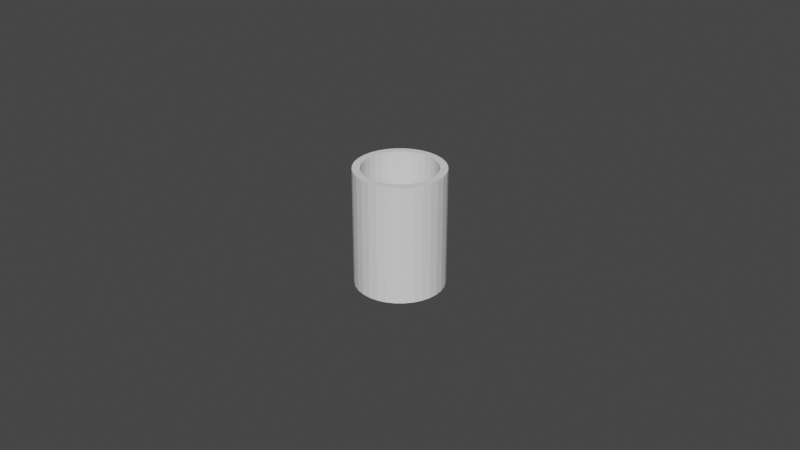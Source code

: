 # Source: copo_colider.blend  (saved by Blender 3.6.11; exported with 4.5.12 LTS)
import bpy
from mathutils import Matrix  # noqa: F401  (used for matrix-valued properties, if any)

bpy.ops.wm.read_factory_settings(use_empty=True)
scene = bpy.context.scene
scene.name = 'Scene'

# ---- collections
col_collection = bpy.data.collections.new('Collection'); scene.collection.children.link(col_collection)

# ---- world
world_world = bpy.data.worlds.new('World'); scene.world = world_world
world_world.use_nodes = True; world_world.node_tree.nodes.clear()
_N = world_world.node_tree.nodes; _L = world_world.node_tree.links
n0 = _N.new('ShaderNodeOutputWorld'); n0.name = 'World Output'; n0.location = (300, 300)
n1 = _N.new('ShaderNodeBackground'); n1.name = 'Background'; n1.location = (10, 300)
n1.inputs[0].default_value = (0.05088, 0.05088, 0.05088, 1.0)
_L.new(n1.outputs[0], n0.inputs[0])
n0.is_active_output = True
world_world.color = (0.05088, 0.05088, 0.05088)
world_world.use_sun_shadow = False
world_world.sun_shadow_jitter_overblur = 0.0

# ---- meshes
me_c_rculo = bpy.data.meshes.new('Círculo')
me_c_rculo.from_pydata([(0.04286, 0.7792, 0.1071), (-0.1147, 0.7637, 0.1071), (-0.2662, 0.7177, 0.1071), (-0.4059, 0.643, 0.1071), (-0.5283, 0.5426, 0.1071), (-0.6288, 0.4202, 0.1071), (-0.7034, 0.2805, 0.1071), (-0.7494, 0.129, 0.1071), (-0.7649, -0.02857, 0.1071), (-0.7494, -0.1862, 0.1071), (-0.7034, -0.3377, 0.1071), (-0.6288, -0.4773, 0.1071), (-0.5283, -0.5997, 0.1071), (-0.4059, -0.7002, 0.1071), (-0.2662, -0.7748, 0.1071), (-0.1147, -0.8208, 0.1071), (0.04286, -0.8363, 0.1071), (0.2004, -0.8208, 0.1071), (0.352, -0.7748, 0.1071), (0.4916, -0.7002, 0.1071), (0.614, -0.5997, 0.1071), (0.7145, -0.4773, 0.1071), (0.7891, -0.3377, 0.1071), (0.8351, -0.1862, 0.1071), (0.8506, -0.02857, 0.1071), (0.8351, 0.129, 0.1071), (0.7891, 0.2805, 0.1071), (0.7145, 0.4202, 0.1071), (0.614, 0.5426, 0.1071), (0.4916, 0.643, 0.1071), (0.352, 0.7177, 0.1071), (0.2004, 0.7637, 0.1071), (-0.08809, 0.6298, -0.06315), (0.04286, 0.6427, -0.06315), (-0.214, 0.5916, -0.06315), (-0.3301, 0.5295, -0.06315), (-0.4318, 0.4461, -0.06315), (-0.5153, 0.3443, -0.06315), (-0.5773, 0.2283, -0.06315), (-0.6155, 0.1024, -0.06315), (-0.6284, -0.02857, -0.06315), (-0.6155, -0.1595, -0.06315), (-0.5773, -0.2854, -0.06315), (-0.5153, -0.4015, -0.06315), (-0.4318, -0.5032, -0.06315), (-0.3301, -0.5867, -0.06315), (-0.214, -0.6487, -0.06315), (-0.08809, -0.6869, -0.06315), (0.04286, -0.6998, -0.06315), (0.1738, -0.6869, -0.06315), (0.2997, -0.6487, -0.06315), (0.4158, -0.5867, -0.06315), (0.5175, -0.5032, -0.06315), (0.601, -0.4015, -0.06315), (0.663, -0.2854, -0.06315), (0.7012, -0.1595, -0.06315), (0.7141, -0.02857, -0.06315), (0.7012, 0.1024, -0.06315), (0.663, 0.2283, -0.06315), (0.601, 0.3443, -0.06315), (0.5175, 0.4461, -0.06315), (0.4158, 0.5295, -0.06315), (0.2997, 0.5916, -0.06315), (0.1738, 0.6298, -0.06315), (-0.08809, 0.6298, -0.06178), (0.04286, 0.6427, -0.06178), (-0.214, 0.5916, -0.06178), (-0.3301, 0.5295, -0.06178), (-0.4318, 0.4461, -0.06178), (-0.5153, 0.3443, -0.06178), (-0.5773, 0.2283, -0.06178), (-0.6155, 0.1024, -0.06178), (-0.6284, -0.02857, -0.06178), (-0.6155, -0.1595, -0.06178), (-0.5773, -0.2854, -0.06178), (-0.5153, -0.4015, -0.06178), (-0.4318, -0.5032, -0.06178), (-0.3301, -0.5867, -0.06178), (-0.214, -0.6487, -0.06178), (-0.08809, -0.6869, -0.06178), (0.04286, -0.6998, -0.06178), (0.1738, -0.6869, -0.06178), (0.2997, -0.6487, -0.06178), (0.4158, -0.5867, -0.06178), (0.5175, -0.5032, -0.06178), (0.601, -0.4015, -0.06178), (0.663, -0.2854, -0.06178), (0.7012, -0.1595, -0.06178), (0.7141, -0.02857, -0.06178), (0.7012, 0.1024, -0.06178), (0.663, 0.2283, -0.06178), (0.601, 0.3443, -0.06178), (0.5175, 0.4461, -0.06178), (0.4158, 0.5295, -0.06178), (0.2997, 0.5916, -0.06178), (0.1738, 0.6298, -0.06178), (-0.1147, 0.7637, -0.06178), (0.04286, 0.7792, -0.06178), (-0.2662, 0.7177, -0.06178), (-0.4059, 0.643, -0.06178), (-0.5283, 0.5426, -0.06178), (-0.6288, 0.4202, -0.06178), (-0.7034, 0.2805, -0.06178), (-0.7494, 0.129, -0.06178), (-0.7649, -0.02857, -0.06178), (-0.7494, -0.1862, -0.06178), (-0.7034, -0.3377, -0.06178), (-0.6288, -0.4773, -0.06178), (-0.5283, -0.5997, -0.06178), (-0.4059, -0.7002, -0.06178), (-0.2662, -0.7748, -0.06178), (-0.1147, -0.8208, -0.06178), (0.04286, -0.8363, -0.06178), (0.2004, -0.8208, -0.06178), (0.352, -0.7748, -0.06178), (0.4916, -0.7002, -0.06178), (0.614, -0.5997, -0.06178), (0.7145, -0.4773, -0.06178), (0.7891, -0.3377, -0.06178), (0.8351, -0.1862, -0.06178), (0.8506, -0.02857, -0.06178), (0.8351, 0.129, -0.06178), (0.7891, 0.2805, -0.06178), (0.7145, 0.4202, -0.06178), (0.614, 0.5426, -0.06178), (0.4916, 0.643, -0.06178), (0.352, 0.7177, -0.06178), (0.2004, 0.7637, -0.06178), (-0.08809, 0.6298, 2.093), (0.04286, 0.6427, 2.093), (-0.214, 0.5916, 2.093), (-0.3301, 0.5295, 2.093), (-0.4318, 0.4461, 2.093), (-0.5153, 0.3443, 2.093), (-0.5773, 0.2283, 2.093), (-0.6155, 0.1024, 2.093), (-0.6284, -0.02857, 2.093), (-0.6155, -0.1595, 2.093), (-0.5773, -0.2854, 2.093), (-0.5153, -0.4015, 2.093), (-0.4318, -0.5032, 2.093), (-0.3301, -0.5867, 2.093), (-0.214, -0.6487, 2.093), (-0.08809, -0.6869, 2.093), (0.04286, -0.6998, 2.093), (0.1738, -0.6869, 2.093), (0.2997, -0.6487, 2.093), (0.4158, -0.5867, 2.093), (0.5175, -0.5032, 2.093), (0.601, -0.4015, 2.093), (0.663, -0.2854, 2.093), (0.7012, -0.1595, 2.093), (0.7141, -0.02857, 2.093), (0.7012, 0.1024, 2.093), (0.663, 0.2283, 2.093), (0.601, 0.3443, 2.093), (0.5175, 0.4461, 2.093), (0.4158, 0.5295, 2.093), (0.2997, 0.5916, 2.093), (0.1738, 0.6298, 2.093), (-0.1147, 0.7637, 2.093), (0.04286, 0.7792, 2.093), (-0.2662, 0.7177, 2.093), (-0.4059, 0.643, 2.093), (-0.5283, 0.5426, 2.093), (-0.6288, 0.4202, 2.093), (-0.7034, 0.2805, 2.093), (-0.7494, 0.129, 2.093), (-0.7649, -0.02857, 2.093), (-0.7494, -0.1862, 2.093), (-0.7034, -0.3377, 2.093), (-0.6288, -0.4773, 2.093), (-0.5283, -0.5997, 2.093), (-0.4059, -0.7002, 2.093), (-0.2662, -0.7748, 2.093), (-0.1147, -0.8208, 2.093), (0.04286, -0.8363, 2.093), (0.2004, -0.8208, 2.093), (0.352, -0.7748, 2.093), (0.4916, -0.7002, 2.093), (0.614, -0.5997, 2.093), (0.7145, -0.4773, 2.093), (0.7891, -0.3377, 2.093), (0.8351, -0.1862, 2.093), (0.8506, -0.02857, 2.093), (0.8351, 0.129, 2.093), (0.7891, 0.2805, 2.093), (0.7145, 0.4202, 2.093), (0.614, 0.5426, 2.093), (0.4916, 0.643, 2.093), (0.352, 0.7177, 2.093), (0.2004, 0.7637, 2.093)], [], [(63, 159, 129, 33), (26, 186, 185, 25), (36, 132, 133, 37), (62, 158, 159, 63), (25, 185, 184, 24), (35, 131, 132, 36), (61, 157, 158, 62), (24, 184, 183, 23), (34, 130, 131, 35), (60, 156, 157, 61), (23, 183, 182, 22), (32, 128, 130, 34), (59, 155, 156, 60), (22, 182, 181, 21), (33, 129, 128, 32), (58, 154, 155, 59), (21, 181, 180, 20), (57, 153, 154, 58), (20, 180, 179, 19), (56, 152, 153, 57), (19, 179, 178, 18), (55, 151, 152, 56), (18, 178, 177, 17), (54, 150, 151, 55), (17, 177, 176, 16), (53, 149, 150, 54), (16, 176, 175, 15), (52, 148, 149, 53), (15, 175, 174, 14), (51, 147, 148, 52), (14, 174, 173, 13), (50, 146, 147, 51), (64, 96, 97, 65), (66, 98, 96, 64), (67, 99, 98, 66), (68, 100, 99, 67), (69, 101, 100, 68), (70, 102, 101, 69), (71, 103, 102, 70), (72, 104, 103, 71), (73, 105, 104, 72), (74, 106, 105, 73), (75, 107, 106, 74), (76, 108, 107, 75), (77, 109, 108, 76), (78, 110, 109, 77), (79, 111, 110, 78), (80, 112, 111, 79), (81, 113, 112, 80), (82, 114, 113, 81), (83, 115, 114, 82), (84, 116, 115, 83), (85, 117, 116, 84), (86, 118, 117, 85), (87, 119, 118, 86), (88, 120, 119, 87), (89, 121, 120, 88), (90, 122, 121, 89), (91, 123, 122, 90), (92, 124, 123, 91), (93, 125, 124, 92), (94, 126, 125, 93), (95, 127, 126, 94), (65, 97, 127, 95), (11, 107, 108, 12), (25, 121, 122, 26), (12, 108, 109, 13), (26, 122, 123, 27), (13, 109, 110, 14), (0, 97, 96, 1), (27, 123, 124, 28), (14, 110, 111, 15), (1, 96, 98, 2), (28, 124, 125, 29), (15, 111, 112, 16), (2, 98, 99, 3), (29, 125, 126, 30), (16, 112, 113, 17), (3, 99, 100, 4), (30, 126, 127, 31), (17, 113, 114, 18), (4, 100, 101, 5), (31, 127, 97, 0), (18, 114, 115, 19), (5, 101, 102, 6), (19, 115, 116, 20), (6, 102, 103, 7), (20, 116, 117, 21), (7, 103, 104, 8), (21, 117, 118, 22), (8, 104, 105, 9), (22, 118, 119, 23), (9, 105, 106, 10), (23, 119, 120, 24), (10, 106, 107, 11), (24, 120, 121, 25), (128, 129, 161, 160), (130, 128, 160, 162), (131, 130, 162, 163), (132, 131, 163, 164), (133, 132, 164, 165), (134, 133, 165, 166), (135, 134, 166, 167), (136, 135, 167, 168), (137, 136, 168, 169), (138, 137, 169, 170), (139, 138, 170, 171), (140, 139, 171, 172), (141, 140, 172, 173), (142, 141, 173, 174), (143, 142, 174, 175), (144, 143, 175, 176), (145, 144, 176, 177), (146, 145, 177, 178), (147, 146, 178, 179), (148, 147, 179, 180), (149, 148, 180, 181), (150, 149, 181, 182), (151, 150, 182, 183), (152, 151, 183, 184), (153, 152, 184, 185), (154, 153, 185, 186), (155, 154, 186, 187), (156, 155, 187, 188), (157, 156, 188, 189), (158, 157, 189, 190), (159, 158, 190, 191), (129, 159, 191, 161), (37, 133, 134, 38), (27, 187, 186, 26), (1, 160, 161, 0), (38, 134, 135, 39), (28, 188, 187, 27), (2, 162, 160, 1), (39, 135, 136, 40), (29, 189, 188, 28), (3, 163, 162, 2), (40, 136, 137, 41), (30, 190, 189, 29), (4, 164, 163, 3), (41, 137, 138, 42), (31, 191, 190, 30), (5, 165, 164, 4), (42, 138, 139, 43), (0, 161, 191, 31), (6, 166, 165, 5), (43, 139, 140, 44), (7, 167, 166, 6), (44, 140, 141, 45), (8, 168, 167, 7), (45, 141, 142, 46), (9, 169, 168, 8), (46, 142, 143, 47), (10, 170, 169, 9), (47, 143, 144, 48), (11, 171, 170, 10), (48, 144, 145, 49), (12, 172, 171, 11), (49, 145, 146, 50), (13, 173, 172, 12)])
_uv = me_c_rculo.uv_layers.new(name='Mapa UV')
_uv.uv.foreach_set('vector', [0.0, 0.0, 0.0, 0.0, 0.0, 0.0, 0.0, 0.0, 0.0, 0.0, 0.0, 0.0, 0.0, 0.0, 0.0, 0.0, 0.0, 0.0, 0.0, 0.0, 0.0, 0.0, 0.0, 0.0, 0.0, 0.0, 0.0, 0.0, 0.0, 0.0, 0.0, 0.0, 0.0, 0.0, 0.0, 0.0, 0.0, 0.0, 0.0, 0.0, 0.0, 0.0, 0.0, 0.0, 0.0, 0.0, 0.0, 0.0, 0.0, 0.0, 0.0, 0.0, 0.0, 0.0, 0.0, 0.0, 0.0, 0.0, 0.0, 0.0, 0.0, 0.0, 0.0, 0.0, 0.0, 0.0, 0.0, 0.0, 0.0, 0.0, 0.0, 0.0, 0.0, 0.0, 0.0, 0.0, 0.0, 0.0, 0.0, 0.0, 0.0, 0.0, 0.0, 0.0, 0.0, 0.0, 0.0, 0.0, 0.0, 0.0, 0.0, 0.0, 0.0, 0.0, 0.0, 0.0, 0.0, 0.0, 0.0, 0.0, 0.0, 0.0, 0.0, 0.0, 0.0, 0.0, 0.0, 0.0, 0.0, 0.0, 0.0, 0.0, 0.0, 0.0, 0.0, 0.0, 0.0, 0.0, 0.0, 0.0, 0.0, 0.0, 0.0, 0.0, 0.0, 0.0, 0.0, 0.0, 0.0, 0.0, 0.0, 0.0, 0.0, 0.0, 0.0, 0.0, 0.0, 0.0, 0.0, 0.0, 0.0, 0.0, 0.0, 0.0, 0.0, 0.0, 0.0, 0.0, 0.0, 0.0, 0.0, 0.0, 0.0, 0.0, 0.0, 0.0, 0.0, 0.0, 0.0, 0.0, 0.0, 0.0, 0.0, 0.0, 0.0, 0.0, 0.0, 0.0, 0.0, 0.0, 0.0, 0.0, 0.0, 0.0, 0.0, 0.0, 0.0, 0.0, 0.0, 0.0, 0.0, 0.0, 0.0, 0.0, 0.0, 0.0, 0.0, 0.0, 0.0, 0.0, 0.0, 0.0, 0.0, 0.0, 0.0, 0.0, 0.0, 0.0, 0.0, 0.0, 0.0, 0.0, 0.0, 0.0, 0.0, 0.0, 0.0, 0.0, 0.0, 0.0, 0.0, 0.0, 0.0, 0.0, 0.0, 0.0, 0.0, 0.0, 0.0, 0.0, 0.0, 0.0, 0.0, 0.0, 0.0, 0.0, 0.0, 0.0, 0.0, 0.0, 0.0, 0.0, 0.0, 0.0, 0.0, 0.0, 0.0, 0.0, 0.0, 0.0, 0.0, 0.0, 0.0, 0.0, 0.0, 0.0, 0.0, 0.0, 0.0, 0.0, 0.0, 0.0, 0.0, 0.0, 0.0, 0.0, 0.0, 0.0, 0.0, 0.0, 0.0, 0.0, 0.0, 0.0, 0.0, 0.0, 0.0, 0.0, 0.0, 0.0, 0.0, 0.0, 0.0, 0.0, 0.0, 0.0, 0.0, 0.0, 0.0, 0.0, 0.0, 0.0, 0.0, 0.0, 0.0, 0.0, 0.0, 0.0, 0.0, 0.0, 0.0, 0.0, 0.0, 0.0, 0.0, 0.0, 0.0, 0.0, 0.0, 0.0, 0.0, 0.0, 0.0, 0.0, 0.0, 0.0, 0.0, 0.0, 0.0, 0.0, 0.0, 0.0, 0.0, 0.0, 0.0, 0.0, 0.0, 0.0, 0.0, 0.0, 0.0, 0.0, 0.0, 0.0, 0.0, 0.0, 0.0, 0.0, 0.0, 0.0, 0.0, 0.0, 0.0, 0.0, 0.0, 0.0, 0.0, 0.0, 0.0, 0.0, 0.0, 0.0, 0.0, 0.0, 0.0, 0.0, 0.0, 0.0, 0.0, 0.0, 0.0, 0.0, 0.0, 0.0, 0.0, 0.0, 0.0, 0.0, 0.0, 0.0, 0.0, 0.0, 0.0, 0.0, 0.0, 0.0, 0.0, 0.0, 0.0, 0.0, 0.0, 0.0, 0.0, 0.0, 0.0, 0.0, 0.0, 0.0, 0.0, 0.0, 0.0, 0.0, 0.0, 0.0, 0.0, 0.0, 0.0, 0.0, 0.0, 0.0, 0.0, 0.0, 0.0, 0.0, 0.0, 0.0, 0.0, 0.0, 0.0, 0.0, 0.0, 0.0, 0.0, 0.0, 0.0, 0.0, 0.0, 0.0, 0.0, 0.0, 0.0, 0.0, 0.0, 0.0, 0.0, 0.0, 0.0, 0.0, 0.0, 0.0, 0.0, 0.0, 0.0, 0.0, 0.0, 0.0, 0.0, 0.0, 0.0, 0.0, 0.0, 0.0, 0.0, 0.0, 0.0, 0.0, 0.0, 0.0, 0.0, 0.0, 0.0, 0.0, 0.0, 0.0, 0.0, 0.0, 0.0, 0.0, 0.0, 0.0, 0.0, 0.0, 0.0, 0.0, 0.0, 0.0, 0.0, 0.0, 0.0, 0.0, 0.0, 0.0, 0.0, 0.0, 0.0, 0.0, 0.0, 0.0, 0.0, 0.0, 0.0, 0.0, 0.0, 0.0, 0.0, 0.0, 0.0, 0.0, 0.0, 0.0, 0.0, 0.0, 0.0, 0.0, 0.0, 0.0, 0.0, 0.0, 0.0, 0.0, 0.0, 0.0, 0.0, 0.0, 0.0, 0.0, 0.0, 0.0, 0.0, 0.0, 0.0, 0.0, 0.0, 0.0, 0.0, 0.0, 0.0, 0.0, 0.0, 0.0, 0.0, 0.0, 0.0, 0.0, 0.0, 0.0, 0.0, 0.0, 0.0, 0.0, 0.0, 0.0, 0.0, 0.0, 0.0, 0.0, 0.0, 0.0, 0.0, 0.0, 0.0, 0.0, 0.0, 0.0, 0.0, 0.0, 0.0, 0.0, 0.0, 0.0, 0.0, 0.0, 0.0, 0.0, 0.0, 0.0, 0.0, 0.0, 0.0, 0.0, 0.0, 0.0, 0.0, 0.0, 0.0, 0.0, 0.0, 0.0, 0.0, 0.0, 0.0, 0.0, 0.0, 0.0, 0.0, 0.0, 0.0, 0.0, 0.0, 0.0, 0.0, 0.0, 0.0, 0.0, 0.0, 0.0, 0.0, 0.0, 0.0, 0.0, 0.0, 0.0, 0.0, 0.0, 0.0, 0.0, 0.0, 0.0, 0.0, 0.0, 0.0, 0.0, 0.0, 0.0, 0.0, 0.0, 0.0, 0.0, 0.0, 0.0, 0.0, 0.0, 0.0, 0.0, 0.0, 0.0, 0.0, 0.0, 0.0, 0.0, 0.0, 0.0, 0.0, 0.0, 0.0, 0.0, 0.0, 0.0, 0.0, 0.0, 0.0, 0.0, 0.0, 0.0, 0.0, 0.0, 0.0, 0.0, 0.0, 0.0, 0.0, 0.0, 0.0, 0.0, 0.0, 0.0, 0.0, 0.0, 0.0, 0.0, 0.0, 0.0, 0.0, 0.0, 0.0, 0.0, 0.0, 0.0, 0.0, 0.0, 0.0, 0.0, 0.0, 0.0, 0.0, 0.0, 0.0, 0.0, 0.0, 0.0, 0.0, 0.0, 0.0, 0.0, 0.0, 0.0, 0.0, 0.0, 0.0, 0.0, 0.0, 0.0, 0.0, 0.0, 0.0, 0.0, 0.0, 0.0, 0.0, 0.0, 0.0, 0.0, 0.0, 0.0, 0.0, 0.0, 0.0, 0.0, 0.0, 0.0, 0.0, 0.0, 0.0, 0.0, 0.0, 0.0, 0.0, 0.0, 0.0, 0.0, 0.0, 0.0, 0.0, 0.0, 0.0, 0.0, 0.0, 0.0, 0.0, 0.0, 0.0, 0.0, 0.0, 0.0, 0.0, 0.0, 0.0, 0.0, 0.0, 0.0, 0.0, 0.0, 0.0, 0.0, 0.0, 0.0, 0.0, 0.0, 0.0, 0.0, 0.0, 0.0, 0.0, 0.0, 0.0, 0.0, 0.0, 0.0, 0.0, 0.0, 0.0, 0.0, 0.0, 0.0, 0.0, 0.0, 0.0, 0.0, 0.0, 0.0, 0.0, 0.0, 0.0, 0.0, 0.0, 0.0, 0.0, 0.0, 0.0, 0.0, 0.0, 0.0, 0.0, 0.0, 0.0, 0.0, 0.0, 0.0, 0.0, 0.0, 0.0, 0.0, 0.0, 0.0, 0.0, 0.0, 0.0, 0.0, 0.0, 0.0, 0.0, 0.0, 0.0, 0.0, 0.0, 0.0, 0.0, 0.0, 0.0, 0.0, 0.0, 0.0, 0.0, 0.0, 0.0, 0.0, 0.0, 0.0, 0.0, 0.0, 0.0, 0.0, 0.0, 0.0, 0.0, 0.0, 0.0, 0.0, 0.0, 0.0, 0.0, 0.0, 0.0, 0.0, 0.0, 0.0, 0.0, 0.0, 0.0, 0.0, 0.0, 0.0, 0.0, 0.0, 0.0, 0.0, 0.0, 0.0, 0.0, 0.0, 0.0, 0.0, 0.0, 0.0, 0.0, 0.0, 0.0, 0.0, 0.0, 0.0, 0.0, 0.0, 0.0, 0.0, 0.0, 0.0, 0.0, 0.0, 0.0, 0.0, 0.0, 0.0, 0.0, 0.0, 0.0, 0.0, 0.0, 0.0, 0.0, 0.0, 0.0, 0.0, 0.0, 0.0, 0.0, 0.0, 0.0, 0.0, 0.0, 0.0, 0.0, 0.0, 0.0, 0.0, 0.0, 0.0, 0.0, 0.0, 0.0, 0.0, 0.0, 0.0, 0.0, 0.0, 0.0, 0.0, 0.0, 0.0, 0.0, 0.0, 0.0, 0.0, 0.0, 0.0, 0.0, 0.0, 0.0, 0.0, 0.0, 0.0, 0.0, 0.0, 0.0, 0.0, 0.0, 0.0, 0.0, 0.0, 0.0, 0.0, 0.0, 0.0, 0.0, 0.0, 0.0, 0.0, 0.0, 0.0, 0.0, 0.0, 0.0, 0.0, 0.0, 0.0, 0.0, 0.0, 0.0, 0.0, 0.0, 0.0, 0.0, 0.0, 0.0, 0.0, 0.0, 0.0, 0.0, 0.0, 0.0, 0.0, 0.0, 0.0, 0.0, 0.0, 0.0, 0.0, 0.0, 0.0, 0.0, 0.0, 0.0, 0.0, 0.0, 0.0, 0.0, 0.0, 0.0, 0.0, 0.0, 0.0, 0.0, 0.0, 0.0, 0.0, 0.0, 0.0, 0.0, 0.0, 0.0, 0.0, 0.0, 0.0, 0.0, 0.0, 0.0, 0.0, 0.0, 0.0, 0.0, 0.0, 0.0, 0.0, 0.0, 0.0, 0.0, 0.0, 0.0, 0.0, 0.0, 0.0, 0.0, 0.0, 0.0, 0.0, 0.0, 0.0, 0.0, 0.0, 0.0, 0.0, 0.0, 0.0, 0.0, 0.0, 0.0, 0.0, 0.0, 0.0, 0.0, 0.0, 0.0, 0.0, 0.0, 0.0, 0.0, 0.0, 0.0, 0.0, 0.0, 0.0, 0.0, 0.0, 0.0, 0.0, 0.0, 0.0, 0.0, 0.0, 0.0, 0.0, 0.0, 0.0, 0.0, 0.0, 0.0, 0.0, 0.0, 0.0, 0.0, 0.0, 0.0, 0.0, 0.0, 0.0, 0.0, 0.0, 0.0, 0.0, 0.0, 0.0, 0.0, 0.0, 0.0, 0.0, 0.0, 0.0, 0.0, 0.0, 0.0, 0.0, 0.0, 0.0, 0.0, 0.0, 0.0, 0.0, 0.0, 0.0, 0.0, 0.0, 0.0, 0.0, 0.0, 0.0, 0.0, 0.0, 0.0, 0.0, 0.0, 0.0, 0.0, 0.0, 0.0, 0.0, 0.0, 0.0, 0.0, 0.0, 0.0, 0.0, 0.0, 0.0, 0.0, 0.0, 0.0, 0.0, 0.0, 0.0, 0.0, 0.0, 0.0, 0.0, 0.0, 0.0, 0.0, 0.0, 0.0, 0.0, 0.0, 0.0, 0.0, 0.0, 0.0, 0.0, 0.0, 0.0, 0.0, 0.0, 0.0, 0.0, 0.0, 0.0, 0.0, 0.0, 0.0, 0.0, 0.0, 0.0, 0.0, 0.0, 0.0, 0.0, 0.0, 0.0, 0.0, 0.0, 0.0, 0.0, 0.0, 0.0, 0.0, 0.0, 0.0, 0.0, 0.0, 0.0, 0.0, 0.0, 0.0, 0.0, 0.0, 0.0, 0.0, 0.0, 0.0, 0.0, 0.0, 0.0, 0.0, 0.0, 0.0, 0.0, 0.0, 0.0, 0.0, 0.0, 0.0, 0.0, 0.0, 0.0, 0.0, 0.0, 0.0, 0.0, 0.0, 0.0, 0.0, 0.0, 0.0, 0.0, 0.0, 0.0, 0.0, 0.0, 0.0, 0.0, 0.0, 0.0, 0.0, 0.0, 0.0, 0.0, 0.0, 0.0, 0.0, 0.0, 0.0, 0.0, 0.0, 0.0, 0.0, 0.0, 0.0, 0.0, 0.0, 0.0, 0.0, 0.0, 0.0, 0.0, 0.0, 0.0, 0.0, 0.0, 0.0, 0.0, 0.0, 0.0, 0.0, 0.0, 0.0, 0.0, 0.0, 0.0, 0.0, 0.0, 0.0, 0.0, 0.0, 0.0, 0.0, 0.0, 0.0, 0.0, 0.0, 0.0, 0.0, 0.0, 0.0, 0.0, 0.0, 0.0, 0.0, 0.0, 0.0, 0.0, 0.0, 0.0, 0.0, 0.0, 0.0, 0.0, 0.0, 0.0, 0.0, 0.0, 0.0, 0.0, 0.0, 0.0, 0.0, 0.0, 0.0, 0.0, 0.0, 0.0, 0.0, 0.0, 0.0, 0.0, 0.0, 0.0, 0.0, 0.0, 0.0, 0.0, 0.0, 0.0, 0.0, 0.0])
me_c_rculo.update()

# ---- objects
ob_c_rculo = bpy.data.objects.new('Círculo', me_c_rculo)

# ---- transforms, parenting, visibility, modifiers, constraints
ob_c_rculo.location = (-5.588e-05, 0.005475, 0.01889)
ob_c_rculo.scale = (0.01709, 0.01709, 0.01709)

# ---- collection membership
col_collection.objects.link(ob_c_rculo)

# ---- scene / render settings (as saved in the file)
scene.frame_start = 1; scene.frame_end = 250; scene.frame_set(19)
scene.render.engine = 'BLENDER_EEVEE_NEXT'
scene.cycles.sampling_pattern = 'TABULATED_SOBOL'
scene.cycles.use_light_tree = False
scene.view_settings.view_transform = 'Filmic'
bpy.context.view_layer.update()

# ---- added for rendering (the .blend has no active camera and no usable light): camera, sun
cam_auto = bpy.data.cameras.new('AutoCamera')
cam_auto.lens = 50.0
cam_auto.sensor_width = 36.0
cam_auto.clip_end = 1000.0
ob_auto_camera = bpy.data.objects.new('AutoCamera', cam_auto)
scene.collection.objects.link(ob_auto_camera)
ob_auto_camera.location = (0.185722, -0.217067, 0.184272)
ob_auto_camera.rotation_euler = (1.09748, -7.21219e-08, 0.694738)
scene.camera = ob_auto_camera
light_auto_sun = bpy.data.lights.new('AutoSun', 'SUN')
light_auto_sun.energy = 3.0
light_auto_sun.angle = 0.0523599
ob_auto_sun = bpy.data.objects.new('AutoSun', light_auto_sun)
scene.collection.objects.link(ob_auto_sun)
ob_auto_sun.rotation_euler = (0.872665, 0.174533, 0.523599)
bpy.context.view_layer.update()

